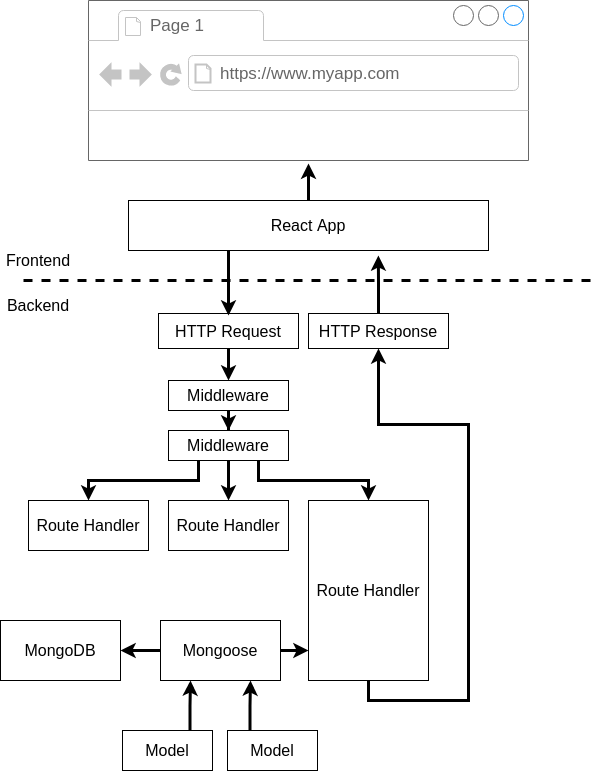

The diagram above was exported from draw.io. Its source (the exported page's mxGraphModel, read from the mxfile embedded in the PNG):
<mxGraphModel dx="1422" dy="667" grid="1" gridSize="10" guides="1" tooltips="1" connect="1" arrows="1" fold="1" page="1" pageScale="1" pageWidth="3300" pageHeight="4681" background="#ffffff" math="0" shadow="0">
  <root>
    <mxCell id="0" />
    <mxCell id="1" parent="0" />
    <mxCell id="6" style="edgeStyle=orthogonalEdgeStyle;rounded=0;html=1;exitX=0.5;exitY=0;entryX=0.5;entryY=1.019;entryPerimeter=0;jettySize=auto;orthogonalLoop=1;strokeWidth=3;fontSize=16;" parent="1" source="2" target="3" edge="1">
      <mxGeometry relative="1" as="geometry" />
    </mxCell>
    <mxCell id="2" value="React App" style="rounded=0;whiteSpace=wrap;html=1;fontSize=16;align=center;" parent="1" vertex="1">
      <mxGeometry x="1198" y="655" width="360" height="50" as="geometry" />
    </mxCell>
    <mxCell id="3" value="" style="strokeWidth=1;shadow=0;dashed=0;align=center;html=1;shape=mxgraph.mockup.containers.browserWindow;rSize=0;fillColor=#ffffff;strokeColor=#666666;mainText=,;recursiveResize=0;fontSize=16;" parent="1" vertex="1">
      <mxGeometry x="1158" y="455" width="440" height="160" as="geometry" />
    </mxCell>
    <mxCell id="4" value="Page 1" style="strokeWidth=1;shadow=0;dashed=0;align=center;html=1;shape=mxgraph.mockup.containers.anchor;fontSize=17;fontColor=#666666;align=left;" parent="3" vertex="1">
      <mxGeometry x="60" y="12" width="110" height="26" as="geometry" />
    </mxCell>
    <mxCell id="5" value="https://www.myapp.com" style="strokeWidth=1;shadow=0;dashed=0;align=center;html=1;shape=mxgraph.mockup.containers.anchor;rSize=0;fontSize=17;fontColor=#666666;align=left;" parent="3" vertex="1">
      <mxGeometry x="130" y="60" width="250" height="26" as="geometry" />
    </mxCell>
    <mxCell id="8" value="" style="endArrow=none;dashed=1;html=1;strokeWidth=3;fontSize=16;" parent="1" edge="1">
      <mxGeometry width="50" height="50" relative="1" as="geometry">
        <mxPoint x="1093" y="735" as="sourcePoint" />
        <mxPoint x="1663" y="735" as="targetPoint" />
      </mxGeometry>
    </mxCell>
    <mxCell id="9" value="Frontend" style="text;html=1;strokeColor=none;fillColor=none;align=center;verticalAlign=middle;whiteSpace=wrap;rounded=0;fontSize=16;" parent="1" vertex="1">
      <mxGeometry x="1088" y="705" width="40" height="20" as="geometry" />
    </mxCell>
    <mxCell id="10" value="Backend" style="text;html=1;strokeColor=none;fillColor=none;align=center;verticalAlign=middle;whiteSpace=wrap;rounded=0;fontSize=16;" parent="1" vertex="1">
      <mxGeometry x="1088" y="750" width="40" height="20" as="geometry" />
    </mxCell>
    <mxCell id="20" style="edgeStyle=orthogonalEdgeStyle;rounded=0;html=1;exitX=0.5;exitY=1;jettySize=auto;orthogonalLoop=1;strokeWidth=3;fontSize=16;" parent="1" source="13" target="19" edge="1">
      <mxGeometry relative="1" as="geometry" />
    </mxCell>
    <mxCell id="13" value="HTTP Request" style="rounded=0;whiteSpace=wrap;html=1;fontSize=16;align=center;" parent="1" vertex="1">
      <mxGeometry x="1228" y="768" width="140" height="35" as="geometry" />
    </mxCell>
    <mxCell id="17" style="edgeStyle=orthogonalEdgeStyle;rounded=0;html=1;exitX=0.5;exitY=0;entryX=0.694;entryY=1.1;entryPerimeter=0;jettySize=auto;orthogonalLoop=1;strokeWidth=3;fontSize=16;" parent="1" source="14" target="2" edge="1">
      <mxGeometry relative="1" as="geometry" />
    </mxCell>
    <mxCell id="14" value="HTTP Response" style="rounded=0;whiteSpace=wrap;html=1;fontSize=16;align=center;" parent="1" vertex="1">
      <mxGeometry x="1378" y="768" width="140" height="35" as="geometry" />
    </mxCell>
    <mxCell id="18" style="edgeStyle=orthogonalEdgeStyle;rounded=0;html=1;jettySize=auto;orthogonalLoop=1;strokeWidth=3;fontSize=16;" parent="1" edge="1">
      <mxGeometry relative="1" as="geometry">
        <mxPoint x="1298" y="705" as="sourcePoint" />
        <mxPoint x="1298" y="770" as="targetPoint" />
      </mxGeometry>
    </mxCell>
    <mxCell id="23" style="edgeStyle=orthogonalEdgeStyle;rounded=0;html=1;exitX=0.5;exitY=1;jettySize=auto;orthogonalLoop=1;strokeWidth=3;fontSize=16;" parent="1" source="19" target="22" edge="1">
      <mxGeometry relative="1" as="geometry" />
    </mxCell>
    <mxCell id="19" value="Middleware" style="rounded=0;whiteSpace=wrap;html=1;fontSize=16;align=center;" parent="1" vertex="1">
      <mxGeometry x="1238" y="835" width="120" height="30" as="geometry" />
    </mxCell>
    <mxCell id="21" value="Route Handler" style="rounded=0;whiteSpace=wrap;html=1;fontSize=16;align=center;" parent="1" vertex="1">
      <mxGeometry x="1098" y="955" width="120" height="50" as="geometry" />
    </mxCell>
    <mxCell id="26" style="edgeStyle=orthogonalEdgeStyle;rounded=0;html=1;exitX=0.5;exitY=1;entryX=0.5;entryY=0;jettySize=auto;orthogonalLoop=1;strokeWidth=3;fontSize=16;" parent="1" source="22" target="24" edge="1">
      <mxGeometry relative="1" as="geometry" />
    </mxCell>
    <mxCell id="27" style="edgeStyle=orthogonalEdgeStyle;rounded=0;html=1;exitX=0.25;exitY=1;entryX=0.5;entryY=0;jettySize=auto;orthogonalLoop=1;strokeWidth=3;fontSize=16;" parent="1" source="22" target="21" edge="1">
      <mxGeometry relative="1" as="geometry" />
    </mxCell>
    <mxCell id="28" style="edgeStyle=orthogonalEdgeStyle;rounded=0;html=1;exitX=0.75;exitY=1;entryX=0.5;entryY=0;jettySize=auto;orthogonalLoop=1;strokeWidth=3;fontSize=16;" parent="1" source="22" target="25" edge="1">
      <mxGeometry relative="1" as="geometry" />
    </mxCell>
    <mxCell id="22" value="Middleware" style="rounded=0;whiteSpace=wrap;html=1;fontSize=16;align=center;" parent="1" vertex="1">
      <mxGeometry x="1238" y="885" width="120" height="30" as="geometry" />
    </mxCell>
    <mxCell id="24" value="Route Handler" style="rounded=0;whiteSpace=wrap;html=1;fontSize=16;align=center;" parent="1" vertex="1">
      <mxGeometry x="1238" y="955" width="120" height="50" as="geometry" />
    </mxCell>
    <mxCell id="47" style="edgeStyle=orthogonalEdgeStyle;rounded=0;html=1;exitX=0.5;exitY=1;entryX=0.5;entryY=1;jettySize=auto;orthogonalLoop=1;strokeWidth=3;fontSize=16;" parent="1" source="25" target="14" edge="1">
      <mxGeometry relative="1" as="geometry">
        <Array as="points">
          <mxPoint x="1438" y="1155" />
          <mxPoint x="1538" y="1155" />
          <mxPoint x="1538" y="879" />
          <mxPoint x="1448" y="879" />
        </Array>
      </mxGeometry>
    </mxCell>
    <mxCell id="25" value="Route Handler" style="rounded=0;whiteSpace=wrap;html=1;fontSize=16;align=center;" parent="1" vertex="1">
      <mxGeometry x="1378" y="955" width="120" height="180" as="geometry" />
    </mxCell>
    <mxCell id="42" style="edgeStyle=orthogonalEdgeStyle;rounded=0;html=1;exitX=0;exitY=0.5;entryX=1;entryY=0.5;jettySize=auto;orthogonalLoop=1;strokeWidth=3;fontSize=16;" parent="1" source="33" target="39" edge="1">
      <mxGeometry relative="1" as="geometry" />
    </mxCell>
    <mxCell id="46" style="edgeStyle=orthogonalEdgeStyle;rounded=0;html=1;exitX=1;exitY=0.5;entryX=0;entryY=0.833;entryPerimeter=0;jettySize=auto;orthogonalLoop=1;strokeWidth=3;fontSize=16;" parent="1" source="33" target="25" edge="1">
      <mxGeometry relative="1" as="geometry" />
    </mxCell>
    <mxCell id="33" value="Mongoose" style="rounded=0;whiteSpace=wrap;html=1;fontSize=16;align=center;" parent="1" vertex="1">
      <mxGeometry x="1230" y="1075" width="120" height="60" as="geometry" />
    </mxCell>
    <mxCell id="37" style="edgeStyle=orthogonalEdgeStyle;rounded=0;html=1;exitX=0.75;exitY=0;entryX=0.25;entryY=1;jettySize=auto;orthogonalLoop=1;strokeWidth=3;fontSize=16;" parent="1" source="34" target="33" edge="1">
      <mxGeometry relative="1" as="geometry" />
    </mxCell>
    <mxCell id="34" value="Model" style="rounded=0;whiteSpace=wrap;html=1;fontSize=16;align=center;" parent="1" vertex="1">
      <mxGeometry x="1192" y="1185" width="90" height="40" as="geometry" />
    </mxCell>
    <mxCell id="38" style="edgeStyle=orthogonalEdgeStyle;rounded=0;html=1;exitX=0.25;exitY=0;entryX=0.75;entryY=1;jettySize=auto;orthogonalLoop=1;strokeWidth=3;fontSize=16;" parent="1" source="36" target="33" edge="1">
      <mxGeometry relative="1" as="geometry" />
    </mxCell>
    <mxCell id="36" value="Model" style="rounded=0;whiteSpace=wrap;html=1;fontSize=16;align=center;" parent="1" vertex="1">
      <mxGeometry x="1297" y="1185" width="90" height="40" as="geometry" />
    </mxCell>
    <mxCell id="39" value="MongoDB" style="rounded=0;whiteSpace=wrap;html=1;fontSize=16;align=center;" parent="1" vertex="1">
      <mxGeometry x="1070" y="1075" width="120" height="60" as="geometry" />
    </mxCell>
  </root>
</mxGraphModel>